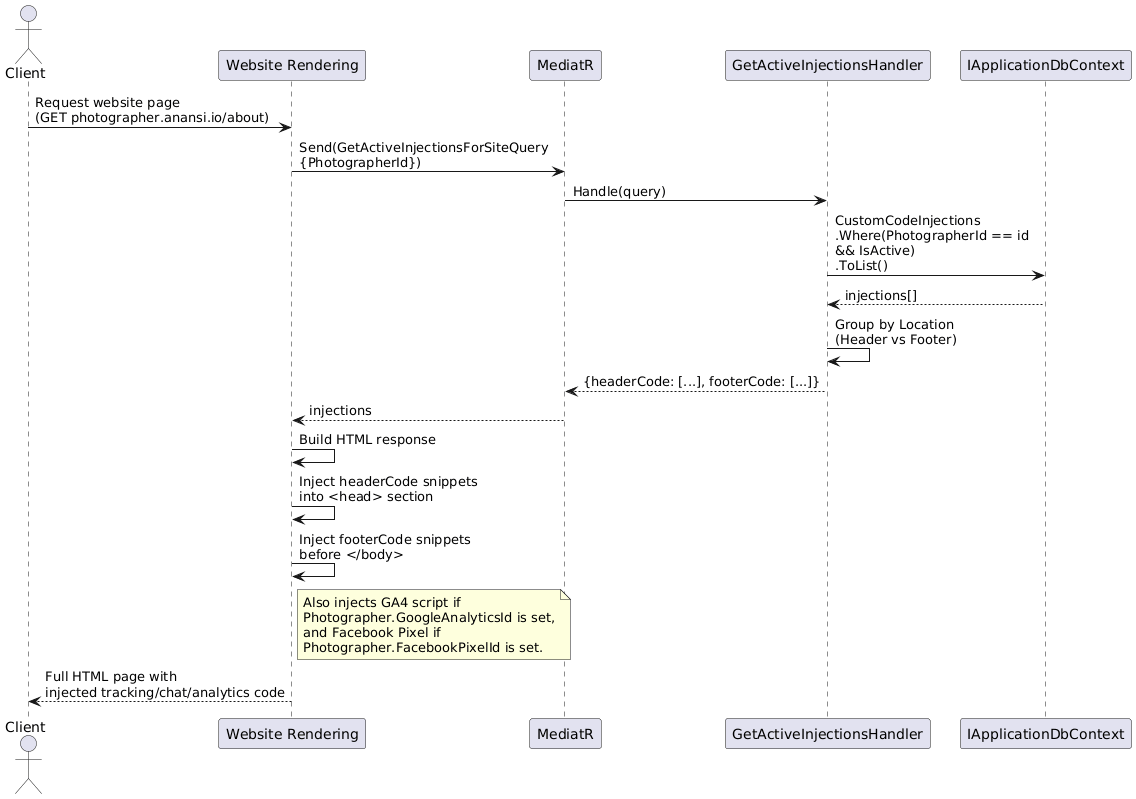

The diagram above was rendered by PlantUML. Its source (embedded in the PNG):
@startuml
actor Client as C
participant "Website Rendering" as WR
participant "MediatR" as M
participant "GetActiveInjectionsHandler" as H
participant "IApplicationDbContext" as DB

C -> WR : Request website page\n(GET photographer.anansi.io/about)

WR -> M : Send(GetActiveInjectionsForSiteQuery\n{PhotographerId})
M -> H : Handle(query)
H -> DB : CustomCodeInjections\n.Where(PhotographerId == id\n&& IsActive)\n.ToList()
DB --> H : injections[]
H -> H : Group by Location\n(Header vs Footer)
H --> M : {headerCode: [...], footerCode: [...]}
M --> WR : injections

WR -> WR : Build HTML response
WR -> WR : Inject headerCode snippets\ninto <head> section
WR -> WR : Inject footerCode snippets\nbefore </body>

note right of WR
  Also injects GA4 script if
  Photographer.GoogleAnalyticsId is set,
  and Facebook Pixel if
  Photographer.FacebookPixelId is set.
end note

WR --> C : Full HTML page with\ninjected tracking/chat/analytics code
@enduml